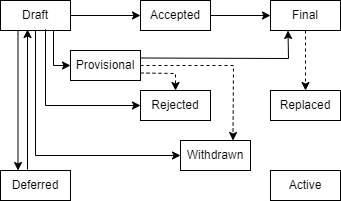

The diagram above was exported from draw.io. Its source (the exported page's mxGraphModel, read from the mxfile embedded in the PNG):
<mxGraphModel dx="1053" dy="564" grid="1" gridSize="10" guides="1" tooltips="1" connect="1" arrows="1" fold="1" page="1" pageScale="1" pageWidth="827" pageHeight="1169" math="0" shadow="0">
  <root>
    <mxCell id="0" />
    <mxCell id="1" parent="0" />
    <mxCell id="H89pR-OJKbVLuLTM4t_U-1" value="Draft" style="rounded=0;whiteSpace=wrap;html=1;" parent="1" vertex="1">
      <mxGeometry x="150" y="40" width="70" height="30" as="geometry" />
    </mxCell>
    <mxCell id="H89pR-OJKbVLuLTM4t_U-2" value="Accepted" style="rounded=0;whiteSpace=wrap;html=1;" parent="1" vertex="1">
      <mxGeometry x="290" y="40" width="70" height="30" as="geometry" />
    </mxCell>
    <mxCell id="H89pR-OJKbVLuLTM4t_U-3" value="Final" style="rounded=0;whiteSpace=wrap;html=1;" parent="1" vertex="1">
      <mxGeometry x="420" y="40" width="70" height="30" as="geometry" />
    </mxCell>
    <mxCell id="H89pR-OJKbVLuLTM4t_U-4" value="Provisional" style="rounded=0;whiteSpace=wrap;html=1;" parent="1" vertex="1">
      <mxGeometry x="220" y="90" width="70" height="30" as="geometry" />
    </mxCell>
    <mxCell id="H89pR-OJKbVLuLTM4t_U-5" value="Rejected" style="rounded=0;whiteSpace=wrap;html=1;" parent="1" vertex="1">
      <mxGeometry x="290" y="130" width="70" height="30" as="geometry" />
    </mxCell>
    <mxCell id="H89pR-OJKbVLuLTM4t_U-6" value="Replaced" style="rounded=0;whiteSpace=wrap;html=1;" parent="1" vertex="1">
      <mxGeometry x="420" y="130" width="70" height="30" as="geometry" />
    </mxCell>
    <mxCell id="H89pR-OJKbVLuLTM4t_U-7" value="Withdrawn" style="rounded=0;whiteSpace=wrap;html=1;" parent="1" vertex="1">
      <mxGeometry x="330" y="180" width="70" height="30" as="geometry" />
    </mxCell>
    <mxCell id="H89pR-OJKbVLuLTM4t_U-8" value="Active&lt;span style=&quot;color: rgba(0 , 0 , 0 , 0) ; font-family: monospace ; font-size: 0px&quot;&gt;%3CmxGraphModel%3E%3Croot%3E%3CmxCell%20id%3D%220%22%2F%3E%3CmxCell%20id%3D%221%22%20parent%3D%220%22%2F%3E%3CmxCell%20id%3D%222%22%20value%3D%22Draft%22%20style%3D%22rounded%3D0%3BwhiteSpace%3Dwrap%3Bhtml%3D1%3B%22%20vertex%3D%221%22%20parent%3D%221%22%3E%3CmxGeometry%20x%3D%22170%22%20y%3D%2270%22%20width%3D%2270%22%20height%3D%2230%22%20as%3D%22geometry%22%2F%3E%3C%2FmxCell%3E%3C%2Froot%3E%3C%2FmxGraphModel%3E&lt;/span&gt;" style="rounded=0;whiteSpace=wrap;html=1;" parent="1" vertex="1">
      <mxGeometry x="420" y="210" width="70" height="30" as="geometry" />
    </mxCell>
    <mxCell id="H89pR-OJKbVLuLTM4t_U-9" value="Deferred" style="rounded=0;whiteSpace=wrap;html=1;" parent="1" vertex="1">
      <mxGeometry x="150" y="210" width="70" height="30" as="geometry" />
    </mxCell>
    <mxCell id="H89pR-OJKbVLuLTM4t_U-10" value="" style="endArrow=classic;html=1;rounded=0;exitX=1;exitY=0.5;exitDx=0;exitDy=0;entryX=0;entryY=0.5;entryDx=0;entryDy=0;" parent="1" source="H89pR-OJKbVLuLTM4t_U-1" target="H89pR-OJKbVLuLTM4t_U-2" edge="1">
      <mxGeometry width="50" height="50" relative="1" as="geometry">
        <mxPoint x="380" y="390" as="sourcePoint" />
        <mxPoint x="430" y="340" as="targetPoint" />
      </mxGeometry>
    </mxCell>
    <mxCell id="H89pR-OJKbVLuLTM4t_U-11" value="" style="endArrow=classic;html=1;rounded=0;exitX=1;exitY=0.5;exitDx=0;exitDy=0;entryX=0;entryY=0.5;entryDx=0;entryDy=0;" parent="1" source="H89pR-OJKbVLuLTM4t_U-2" target="H89pR-OJKbVLuLTM4t_U-3" edge="1">
      <mxGeometry width="50" height="50" relative="1" as="geometry">
        <mxPoint x="380" y="390" as="sourcePoint" />
        <mxPoint x="430" y="340" as="targetPoint" />
      </mxGeometry>
    </mxCell>
    <mxCell id="H89pR-OJKbVLuLTM4t_U-12" value="" style="html=1;labelBackgroundColor=#ffffff;startArrow=none;startFill=0;startSize=6;endArrow=classic;endFill=1;endSize=6;jettySize=auto;orthogonalLoop=1;strokeWidth=1;dashed=1;fontSize=14;rounded=0;exitX=0.5;exitY=1;exitDx=0;exitDy=0;entryX=0.5;entryY=0;entryDx=0;entryDy=0;" parent="1" source="H89pR-OJKbVLuLTM4t_U-3" target="H89pR-OJKbVLuLTM4t_U-6" edge="1">
      <mxGeometry width="60" height="60" relative="1" as="geometry">
        <mxPoint x="380" y="420" as="sourcePoint" />
        <mxPoint x="540" y="130" as="targetPoint" />
      </mxGeometry>
    </mxCell>
    <mxCell id="H89pR-OJKbVLuLTM4t_U-13" value="" style="endArrow=classic;html=1;rounded=0;entryX=0;entryY=0.5;entryDx=0;entryDy=0;exitX=0.757;exitY=1;exitDx=0;exitDy=0;exitPerimeter=0;" parent="1" source="H89pR-OJKbVLuLTM4t_U-1" target="H89pR-OJKbVLuLTM4t_U-4" edge="1">
      <mxGeometry width="50" height="50" relative="1" as="geometry">
        <mxPoint x="210" y="70" as="sourcePoint" />
        <mxPoint x="440" y="370" as="targetPoint" />
        <Array as="points">
          <mxPoint x="203" y="105" />
        </Array>
      </mxGeometry>
    </mxCell>
    <mxCell id="H89pR-OJKbVLuLTM4t_U-14" value="" style="endArrow=classic;html=1;rounded=0;exitX=1;exitY=0.25;exitDx=0;exitDy=0;entryX=0.25;entryY=1;entryDx=0;entryDy=0;" parent="1" source="H89pR-OJKbVLuLTM4t_U-4" target="H89pR-OJKbVLuLTM4t_U-3" edge="1">
      <mxGeometry width="50" height="50" relative="1" as="geometry">
        <mxPoint x="390" y="420" as="sourcePoint" />
        <mxPoint x="440" y="370" as="targetPoint" />
        <Array as="points">
          <mxPoint x="438" y="98" />
        </Array>
      </mxGeometry>
    </mxCell>
    <mxCell id="H89pR-OJKbVLuLTM4t_U-15" value="" style="html=1;labelBackgroundColor=#ffffff;startArrow=none;startFill=0;startSize=6;endArrow=classic;endFill=1;endSize=6;jettySize=auto;orthogonalLoop=1;strokeWidth=1;dashed=1;fontSize=14;rounded=0;exitX=1;exitY=0.5;exitDx=0;exitDy=0;entryX=0.75;entryY=0;entryDx=0;entryDy=0;" parent="1" source="H89pR-OJKbVLuLTM4t_U-4" target="H89pR-OJKbVLuLTM4t_U-7" edge="1">
      <mxGeometry width="60" height="60" relative="1" as="geometry">
        <mxPoint x="380" y="420" as="sourcePoint" />
        <mxPoint x="440" y="360" as="targetPoint" />
        <Array as="points">
          <mxPoint x="383" y="105" />
        </Array>
      </mxGeometry>
    </mxCell>
    <mxCell id="H89pR-OJKbVLuLTM4t_U-16" value="" style="html=1;labelBackgroundColor=#ffffff;startArrow=none;startFill=0;startSize=6;endArrow=classic;endFill=1;endSize=6;jettySize=auto;orthogonalLoop=1;strokeWidth=1;dashed=1;fontSize=14;rounded=0;exitX=1;exitY=0.75;exitDx=0;exitDy=0;entryX=0.5;entryY=0;entryDx=0;entryDy=0;" parent="1" source="H89pR-OJKbVLuLTM4t_U-4" target="H89pR-OJKbVLuLTM4t_U-5" edge="1">
      <mxGeometry width="60" height="60" relative="1" as="geometry">
        <mxPoint x="380" y="420" as="sourcePoint" />
        <mxPoint x="440" y="360" as="targetPoint" />
        <Array as="points">
          <mxPoint x="325" y="113" />
        </Array>
      </mxGeometry>
    </mxCell>
    <mxCell id="H89pR-OJKbVLuLTM4t_U-17" value="" style="endArrow=classic;html=1;rounded=0;exitX=0.25;exitY=1;exitDx=0;exitDy=0;entryX=0.25;entryY=0;entryDx=0;entryDy=0;" parent="1" source="H89pR-OJKbVLuLTM4t_U-1" target="H89pR-OJKbVLuLTM4t_U-9" edge="1">
      <mxGeometry width="50" height="50" relative="1" as="geometry">
        <mxPoint x="390" y="420" as="sourcePoint" />
        <mxPoint x="440" y="370" as="targetPoint" />
      </mxGeometry>
    </mxCell>
    <mxCell id="H89pR-OJKbVLuLTM4t_U-18" value="" style="endArrow=classic;html=1;rounded=0;exitX=0.386;exitY=-0.033;exitDx=0;exitDy=0;entryX=0.386;entryY=0.967;entryDx=0;entryDy=0;entryPerimeter=0;exitPerimeter=0;" parent="1" source="H89pR-OJKbVLuLTM4t_U-9" target="H89pR-OJKbVLuLTM4t_U-1" edge="1">
      <mxGeometry width="50" height="50" relative="1" as="geometry">
        <mxPoint x="390" y="420" as="sourcePoint" />
        <mxPoint x="440" y="370" as="targetPoint" />
      </mxGeometry>
    </mxCell>
    <mxCell id="H89pR-OJKbVLuLTM4t_U-19" value="" style="endArrow=classic;html=1;rounded=0;entryX=0;entryY=0.5;entryDx=0;entryDy=0;" parent="1" target="H89pR-OJKbVLuLTM4t_U-7" edge="1">
      <mxGeometry width="50" height="50" relative="1" as="geometry">
        <mxPoint x="185" y="70" as="sourcePoint" />
        <mxPoint x="440" y="370" as="targetPoint" />
        <Array as="points">
          <mxPoint x="185" y="195" />
        </Array>
      </mxGeometry>
    </mxCell>
    <mxCell id="H89pR-OJKbVLuLTM4t_U-20" value="" style="endArrow=classic;html=1;rounded=0;exitX=0.643;exitY=0.967;exitDx=0;exitDy=0;exitPerimeter=0;entryX=0;entryY=0.5;entryDx=0;entryDy=0;" parent="1" source="H89pR-OJKbVLuLTM4t_U-1" target="H89pR-OJKbVLuLTM4t_U-5" edge="1">
      <mxGeometry width="50" height="50" relative="1" as="geometry">
        <mxPoint x="390" y="420" as="sourcePoint" />
        <mxPoint x="440" y="370" as="targetPoint" />
        <Array as="points">
          <mxPoint x="195" y="145" />
        </Array>
      </mxGeometry>
    </mxCell>
  </root>
</mxGraphModel>